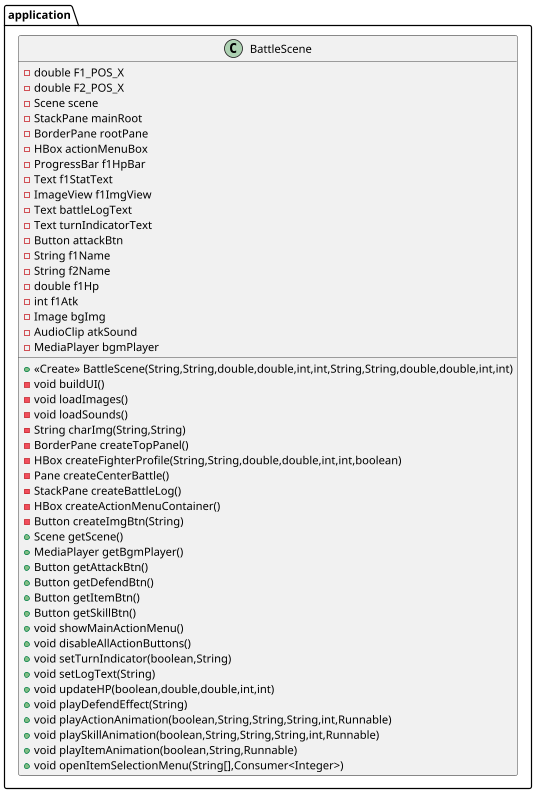

The diagram above was rendered by PlantUML. Its source (embedded in the PNG):
@startuml
class application.BattleScene {
- double F1_POS_X
- double F2_POS_X
- Scene scene
- StackPane mainRoot
- BorderPane rootPane
- HBox actionMenuBox
- ProgressBar f1HpBar
- Text f1StatText
- ImageView f1ImgView
- Text battleLogText
- Text turnIndicatorText
- Button attackBtn
- String f1Name
- String f2Name
- double f1Hp
- int f1Atk
- Image bgImg
- AudioClip atkSound
- MediaPlayer bgmPlayer
+ <<Create>> BattleScene(String,String,double,double,int,int,String,String,double,double,int,int)
- void buildUI()
- void loadImages()
- void loadSounds()
- String charImg(String,String)
- BorderPane createTopPanel()
- HBox createFighterProfile(String,String,double,double,int,int,boolean)
- Pane createCenterBattle()
- StackPane createBattleLog()
- HBox createActionMenuContainer()
- Button createImgBtn(String)
+ Scene getScene()
+ MediaPlayer getBgmPlayer()
+ Button getAttackBtn()
+ Button getDefendBtn()
+ Button getItemBtn()
+ Button getSkillBtn()
+ void showMainActionMenu()
+ void disableAllActionButtons()
+ void setTurnIndicator(boolean,String)
+ void setLogText(String)
+ void updateHP(boolean,double,double,int,int)
+ void playDefendEffect(String)
+ void playActionAnimation(boolean,String,String,String,int,Runnable)
+ void playSkillAnimation(boolean,String,String,String,int,Runnable)
+ void playItemAnimation(boolean,String,Runnable)
+ void openItemSelectionMenu(String[],Consumer<Integer>)
}


@enduml